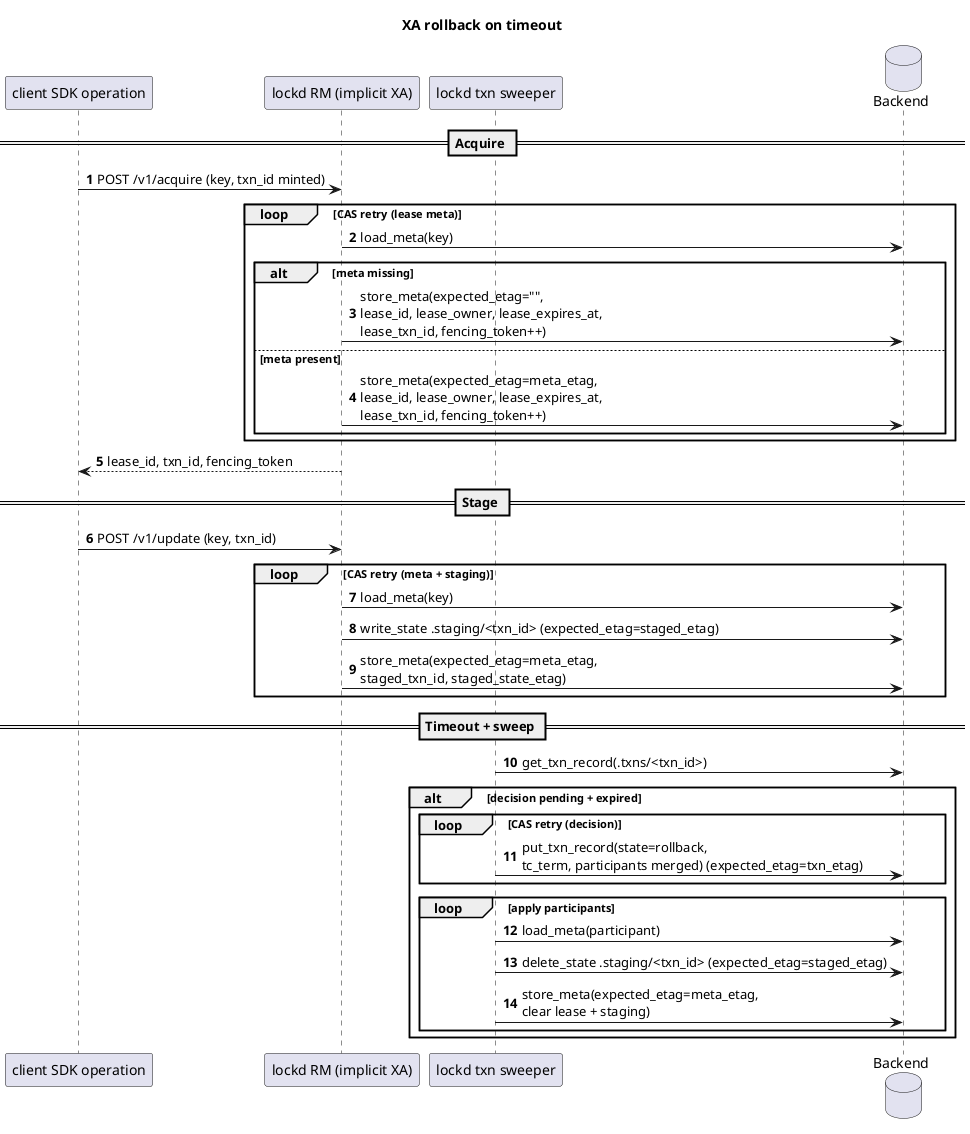

The diagram above was rendered by PlantUML. Its source (embedded in the PNG):
@startuml xa-rollback-timeout

title XA rollback on timeout
autonumber

participant "client SDK operation" as SDK
participant "lockd RM (implicit XA)" as RM
participant "lockd txn sweeper" as Sweeper
database "Backend" as Store

== Acquire ==
SDK -> RM: POST /v1/acquire (key, txn_id minted)
loop CAS retry (lease meta)
  RM -> Store: load_meta(key)
  alt meta missing
    RM -> Store: store_meta(expected_etag="",\nlease_id, lease_owner, lease_expires_at,\nlease_txn_id, fencing_token++)
  else meta present
    RM -> Store: store_meta(expected_etag=meta_etag,\nlease_id, lease_owner, lease_expires_at,\nlease_txn_id, fencing_token++)
  end
end
RM --> SDK: lease_id, txn_id, fencing_token

== Stage ==
SDK -> RM: POST /v1/update (key, txn_id)
loop CAS retry (meta + staging)
  RM -> Store: load_meta(key)
  RM -> Store: write_state .staging/<txn_id> (expected_etag=staged_etag)
  RM -> Store: store_meta(expected_etag=meta_etag,\nstaged_txn_id, staged_state_etag)
end

== Timeout + sweep ==
Sweeper -> Store: get_txn_record(.txns/<txn_id>)
alt decision pending + expired
  loop CAS retry (decision)
    Sweeper -> Store: put_txn_record(state=rollback,\ntc_term, participants merged) (expected_etag=txn_etag)
  end
  loop apply participants
    Sweeper -> Store: load_meta(participant)
    Sweeper -> Store: delete_state .staging/<txn_id> (expected_etag=staged_etag)
    Sweeper -> Store: store_meta(expected_etag=meta_etag,\nclear lease + staging)
  end
end

@enduml